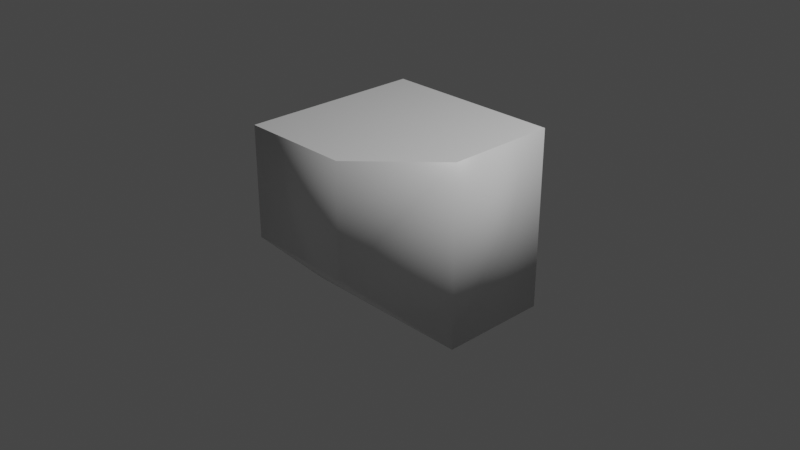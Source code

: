 # Source: thing.blend  (saved by Blender 2.91.10; exported with 4.5.12 LTS)
import bpy
from mathutils import Matrix  # noqa: F401  (used for matrix-valued properties, if any)

bpy.ops.wm.read_factory_settings(use_empty=True)
scene = bpy.context.scene
scene.name = 'Scene'

# ---- collections
col_collection = bpy.data.collections.new('Collection'); scene.collection.children.link(col_collection)

# ---- materials (node trees are filled in below, after node groups)
mat_material = bpy.data.materials.new('Material')
mat_material.alpha_threshold = 0.0
mat_material.use_transparent_shadow = False
mat_material.line_color = (0.0, 0.0, 0.0, 1.0)

# ---- material node trees
mat_material.use_nodes = True; mat_material.node_tree.nodes.clear()
_N = mat_material.node_tree.nodes; _L = mat_material.node_tree.links
n0 = _N.new('ShaderNodeOutputMaterial'); n0.name = 'Material Output'; n0.location = (300, 300)
n1 = _N.new('ShaderNodeBsdfPrincipled'); n1.name = 'Principled BSDF'; n1.location = (10, 300)
n1.distribution = 'GGX'
n1.subsurface_method = 'BURLEY'
n1.inputs[2].default_value = 0.4
n1.inputs[3].default_value = 1.45
n1.inputs[27].default_value = (0.0, 0.0, 0.0, 1.0)
n1.inputs[28].default_value = 1.0
_L.new(n1.outputs[0], n0.inputs[0])
n0.is_active_output = True

# ---- world
world_world = bpy.data.worlds.new('World'); scene.world = world_world
world_world.use_nodes = True; world_world.node_tree.nodes.clear()
_N = world_world.node_tree.nodes; _L = world_world.node_tree.links
n0 = _N.new('ShaderNodeOutputWorld'); n0.name = 'World Output'; n0.location = (300, 300)
n1 = _N.new('ShaderNodeBackground'); n1.name = 'Background'; n1.location = (10, 300)
n1.inputs[0].default_value = (0.05088, 0.05088, 0.05088, 1.0)
_L.new(n1.outputs[0], n0.inputs[0])
n0.is_active_output = True
world_world.color = (0.05088, 0.05088, 0.05088)
world_world.use_sun_shadow = False
world_world.sun_shadow_jitter_overblur = 0.0

# ---- cameras
cam_camera = bpy.data.cameras.new('Camera')
cam_camera.clip_end = 100.0
cam_camera.ortho_scale = 7.314

# ---- lights
light_light = bpy.data.lights.new('Light', 'POINT')
light_light.transmission_factor = 0.0
light_light.energy = 1000.0
light_light.shadow_soft_size = 0.1
light_light.shadow_maximum_resolution = 0.006
light_light.use_absolute_resolution = True

# ---- meshes
me_cube = bpy.data.meshes.new('Cube')
me_cube.from_pydata([(1.0, 1.0, 1.0), (1.0, 1.0, -1.0), (-1.0, 1.0, 1.0), (-1.0, 1.0, -1.0), (-1.0, -1.0, 1.0), (0.2299, -1.0, 1.0), (1.0, -0.2299, 1.0), (0.2299, -1.0, -0.2299), (1.0, -0.2299, -1.0), (-1.0, -0.2299, -1.0), (-1.0, -1.0, -0.2299)], [], [(1, 9, 3), (2, 5, 6), (10, 4, 2), (5, 10, 7), (2, 1, 3), (7, 6, 5), (9, 7, 10), (0, 8, 1), (1, 8, 9), (3, 9, 2), (9, 10, 2), (2, 0, 1), (9, 8, 7), (6, 0, 2), (2, 4, 5), (5, 4, 10), (7, 8, 6), (0, 6, 8)])
me_cube.polygons.foreach_set('use_smooth', [1, 0, 0, 1, 0, 1, 1, 1, 1, 0, 0, 0, 1, 0, 0, 1, 1, 1])
_uv = me_cube.uv_layers.new(name='UVMap')
_uv.uv.foreach_set('vector', [0.375, 0.5, 0.125, 0.6537, 0.125, 0.5, 0.875, 0.5, 0.7213, 0.75, 0.625, 0.6537, 0.4713, 0.0, 0.625, 0.0, 0.625, 0.25, 0.625, 0.8463, 0.4713, 1.0, 0.4713, 0.8463, 0.625, 0.25, 0.375, 0.5, 0.375, 0.25, 0.4713, 0.8463, 0.625, 0.6537, 0.625, 0.8463, 0.125, 0.6537, 0.2787, 0.75, 0.125, 0.75, 0.625, 0.5, 0.375, 0.6537, 0.375, 0.5, 0.375, 0.5, 0.375, 0.6537, 0.125, 0.6537, 0.375, 0.25, 0.375, 0.09626, 0.625, 0.25, 0.375, 0.09626, 0.4713, 0.0, 0.625, 0.25, 0.625, 0.25, 0.625, 0.5, 0.375, 0.5, 0.125, 0.6537, 0.375, 0.6537, 0.2787, 0.75, 0.625, 0.6537, 0.625, 0.5, 0.875, 0.5, 0.875, 0.5, 0.875, 0.75, 0.7213, 0.75, 0.625, 0.8463, 0.625, 1.0, 0.4713, 1.0, 0.4713, 0.8463, 0.375, 0.6537, 0.625, 0.6537, 0.625, 0.5, 0.625, 0.6537, 0.375, 0.6537])
me_cube.materials.append(mat_material)
me_cube.use_remesh_preserve_volume = False
me_cube.use_remesh_preserve_attributes = False
me_cube.use_mirror_vertex_groups = False
me_cube.update()

# ---- objects
ob_cube = bpy.data.objects.new('Cube', me_cube)
ob_light = bpy.data.objects.new('Light', light_light)
ob_camera = bpy.data.objects.new('Camera', cam_camera)

# ---- transforms, parenting, visibility, modifiers, constraints
ob_cube.location = (0.0, 0.0, 0.0)
ob_cube.lock_rotations_4d = False
ob_cube.empty_display_type = 'ARROWS'
ob_cube.lineart.crease_threshold = 0.0
ob_light.location = (4.076, 1.005, 5.904)
ob_light.rotation_euler = (0.6503, 0.05522, 1.866)
ob_light.lock_rotations_4d = False
ob_light.empty_display_type = 'ARROWS'
ob_light.color = (0.0, 0.0, 0.0, 0.0)
ob_light.lineart.crease_threshold = 0.0
ob_camera.location = (7.359, -6.926, 4.958)
ob_camera.rotation_euler = (1.109, 0.0, 0.8149)
ob_camera.lock_rotations_4d = False
ob_camera.empty_display_type = 'ARROWS'
ob_camera.color = (0.0, 0.0, 0.0, 0.0)
ob_camera.display_type = 'WIRE'
ob_camera.lineart.crease_threshold = 0.0

# ---- collection membership
col_collection.objects.link(ob_cube)
col_collection.objects.link(ob_light)
col_collection.objects.link(ob_camera)

# ---- scene / render settings (as saved in the file)
scene.camera = ob_camera
scene.frame_start = 1; scene.frame_end = 250; scene.frame_set(1)
scene.render.engine = 'BLENDER_EEVEE_NEXT'
scene.cycles.use_denoising = False
scene.cycles.samples = 128
scene.cycles.sampling_pattern = 'TABULATED_SOBOL'
scene.cycles.use_adaptive_sampling = False
scene.cycles.use_light_tree = False
scene.view_settings.view_transform = 'Filmic'
bpy.context.view_layer.update()
